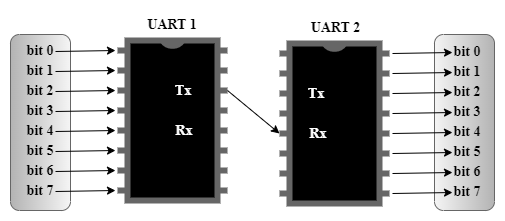

The diagram above was exported from draw.io. Its source (the exported page's mxGraphModel, read from the mxfile embedded in the PNG):
<mxGraphModel dx="521" dy="1459" grid="1" gridSize="10" guides="1" tooltips="1" connect="1" arrows="1" fold="1" page="1" pageScale="1" pageWidth="850" pageHeight="1100" math="0" shadow="0">
  <root>
    <mxCell id="0" />
    <mxCell id="1" parent="0" />
    <mxCell id="jWNEnGVURE8PQ2-GdwDu-103" value="" style="rounded=1;whiteSpace=wrap;html=1;fontFamily=Times New Roman;fontSize=14;flipV=0;flipH=1;direction=south;fillColor=#f5f5f5;gradientColor=#b3b3b3;strokeColor=#666666;" vertex="1" parent="1">
      <mxGeometry x="667" y="-95" width="60" height="176" as="geometry" />
    </mxCell>
    <mxCell id="jWNEnGVURE8PQ2-GdwDu-104" value="" style="rounded=1;whiteSpace=wrap;html=1;fontFamily=Times New Roman;fontSize=14;flipV=1;flipH=0;direction=south;fillColor=#f5f5f5;gradientColor=#b3b3b3;strokeColor=#666666;" vertex="1" parent="1">
      <mxGeometry x="243" y="-95" width="60" height="176" as="geometry" />
    </mxCell>
    <mxCell id="jWNEnGVURE8PQ2-GdwDu-105" value="" style="shadow=0;align=center;html=1;strokeWidth=6;shape=mxgraph.electrical.logic_gates.dual_inline_ic;labelNames=a,b,c,d,e,f,g,h,i,j,k,l,m,n,o,p,q,r,s,t;fontFamily=Times New Roman;fontSize=14;fontStyle=1;fillColor=#000000;perimeterSpacing=0;gradientColor=none;strokeColor=#666666;" vertex="1" parent="1">
      <mxGeometry x="350" y="-89" width="110" height="160" as="geometry" />
    </mxCell>
    <mxCell id="jWNEnGVURE8PQ2-GdwDu-106" value="bit 0" style="text;html=1;align=center;verticalAlign=middle;whiteSpace=wrap;rounded=0;fontFamily=Times New Roman;fontSize=14;fontStyle=1" vertex="1" parent="1">
      <mxGeometry x="258" y="-93" width="30" height="30" as="geometry" />
    </mxCell>
    <mxCell id="jWNEnGVURE8PQ2-GdwDu-107" value="" style="endArrow=classic;html=1;rounded=0;exitX=1;exitY=0.5;exitDx=0;exitDy=0;fontFamily=Times New Roman;fontSize=14;fontStyle=1" edge="1" parent="1" source="jWNEnGVURE8PQ2-GdwDu-106">
      <mxGeometry width="50" height="50" relative="1" as="geometry">
        <mxPoint x="378" y="-29" as="sourcePoint" />
        <mxPoint x="348" y="-79" as="targetPoint" />
      </mxGeometry>
    </mxCell>
    <mxCell id="jWNEnGVURE8PQ2-GdwDu-108" value="bit 1" style="text;html=1;align=center;verticalAlign=middle;whiteSpace=wrap;rounded=0;fontFamily=Times New Roman;fontSize=14;fontStyle=1" vertex="1" parent="1">
      <mxGeometry x="258" y="-73" width="30" height="30" as="geometry" />
    </mxCell>
    <mxCell id="jWNEnGVURE8PQ2-GdwDu-109" value="" style="endArrow=classic;html=1;rounded=0;exitX=1;exitY=0.5;exitDx=0;exitDy=0;fontFamily=Times New Roman;fontSize=14;fontStyle=1" edge="1" parent="1" source="jWNEnGVURE8PQ2-GdwDu-108">
      <mxGeometry width="50" height="50" relative="1" as="geometry">
        <mxPoint x="378" y="-9" as="sourcePoint" />
        <mxPoint x="348" y="-59" as="targetPoint" />
      </mxGeometry>
    </mxCell>
    <mxCell id="jWNEnGVURE8PQ2-GdwDu-110" value="bit 2" style="text;html=1;align=center;verticalAlign=middle;whiteSpace=wrap;rounded=0;fontFamily=Times New Roman;fontSize=14;fontStyle=1" vertex="1" parent="1">
      <mxGeometry x="258" y="-53" width="30" height="30" as="geometry" />
    </mxCell>
    <mxCell id="jWNEnGVURE8PQ2-GdwDu-111" value="" style="endArrow=classic;html=1;rounded=0;exitX=1;exitY=0.5;exitDx=0;exitDy=0;fontFamily=Times New Roman;fontSize=14;fontStyle=1" edge="1" parent="1" source="jWNEnGVURE8PQ2-GdwDu-110">
      <mxGeometry width="50" height="50" relative="1" as="geometry">
        <mxPoint x="378" y="11" as="sourcePoint" />
        <mxPoint x="348" y="-39" as="targetPoint" />
      </mxGeometry>
    </mxCell>
    <mxCell id="jWNEnGVURE8PQ2-GdwDu-112" value="bit 3" style="text;html=1;align=center;verticalAlign=middle;whiteSpace=wrap;rounded=0;fontFamily=Times New Roman;fontSize=14;fontStyle=1" vertex="1" parent="1">
      <mxGeometry x="258" y="-33" width="30" height="30" as="geometry" />
    </mxCell>
    <mxCell id="jWNEnGVURE8PQ2-GdwDu-113" value="" style="endArrow=classic;html=1;rounded=0;exitX=1;exitY=0.5;exitDx=0;exitDy=0;fontFamily=Times New Roman;fontSize=14;fontStyle=1" edge="1" parent="1" source="jWNEnGVURE8PQ2-GdwDu-112">
      <mxGeometry width="50" height="50" relative="1" as="geometry">
        <mxPoint x="378" y="31" as="sourcePoint" />
        <mxPoint x="348" y="-19" as="targetPoint" />
      </mxGeometry>
    </mxCell>
    <mxCell id="jWNEnGVURE8PQ2-GdwDu-114" value="bit 4" style="text;html=1;align=center;verticalAlign=middle;whiteSpace=wrap;rounded=0;fontFamily=Times New Roman;fontSize=14;fontStyle=1" vertex="1" parent="1">
      <mxGeometry x="258" y="-13" width="30" height="30" as="geometry" />
    </mxCell>
    <mxCell id="jWNEnGVURE8PQ2-GdwDu-115" value="" style="endArrow=classic;html=1;rounded=0;exitX=1;exitY=0.5;exitDx=0;exitDy=0;fontFamily=Times New Roman;fontSize=14;fontStyle=1" edge="1" parent="1" source="jWNEnGVURE8PQ2-GdwDu-114">
      <mxGeometry width="50" height="50" relative="1" as="geometry">
        <mxPoint x="378" y="51" as="sourcePoint" />
        <mxPoint x="348" y="1" as="targetPoint" />
      </mxGeometry>
    </mxCell>
    <mxCell id="jWNEnGVURE8PQ2-GdwDu-116" value="bit 5" style="text;html=1;align=center;verticalAlign=middle;whiteSpace=wrap;rounded=0;fontFamily=Times New Roman;fontSize=14;fontStyle=1" vertex="1" parent="1">
      <mxGeometry x="258" y="7" width="30" height="30" as="geometry" />
    </mxCell>
    <mxCell id="jWNEnGVURE8PQ2-GdwDu-117" value="" style="endArrow=classic;html=1;rounded=0;exitX=1;exitY=0.5;exitDx=0;exitDy=0;fontFamily=Times New Roman;fontSize=14;fontStyle=1" edge="1" parent="1" source="jWNEnGVURE8PQ2-GdwDu-116">
      <mxGeometry width="50" height="50" relative="1" as="geometry">
        <mxPoint x="378" y="71" as="sourcePoint" />
        <mxPoint x="348" y="21" as="targetPoint" />
      </mxGeometry>
    </mxCell>
    <mxCell id="jWNEnGVURE8PQ2-GdwDu-118" value="bit 6" style="text;html=1;align=center;verticalAlign=middle;whiteSpace=wrap;rounded=0;fontFamily=Times New Roman;fontSize=14;fontStyle=1" vertex="1" parent="1">
      <mxGeometry x="258" y="27" width="30" height="30" as="geometry" />
    </mxCell>
    <mxCell id="jWNEnGVURE8PQ2-GdwDu-119" value="" style="endArrow=classic;html=1;rounded=0;exitX=1;exitY=0.5;exitDx=0;exitDy=0;fontFamily=Times New Roman;fontSize=14;fontStyle=1" edge="1" parent="1" source="jWNEnGVURE8PQ2-GdwDu-118">
      <mxGeometry width="50" height="50" relative="1" as="geometry">
        <mxPoint x="378" y="91" as="sourcePoint" />
        <mxPoint x="348" y="41" as="targetPoint" />
      </mxGeometry>
    </mxCell>
    <mxCell id="jWNEnGVURE8PQ2-GdwDu-120" value="bit 7" style="text;html=1;align=center;verticalAlign=middle;whiteSpace=wrap;rounded=0;fontFamily=Times New Roman;fontSize=14;fontStyle=1" vertex="1" parent="1">
      <mxGeometry x="258" y="47" width="30" height="30" as="geometry" />
    </mxCell>
    <mxCell id="jWNEnGVURE8PQ2-GdwDu-121" value="" style="endArrow=classic;html=1;rounded=0;exitX=1;exitY=0.5;exitDx=0;exitDy=0;fontFamily=Times New Roman;fontSize=14;fontStyle=1" edge="1" parent="1" source="jWNEnGVURE8PQ2-GdwDu-120">
      <mxGeometry width="50" height="50" relative="1" as="geometry">
        <mxPoint x="378" y="111" as="sourcePoint" />
        <mxPoint x="348" y="61" as="targetPoint" />
      </mxGeometry>
    </mxCell>
    <mxCell id="jWNEnGVURE8PQ2-GdwDu-122" value="Tx" style="text;html=1;align=center;verticalAlign=middle;whiteSpace=wrap;rounded=0;fontFamily=Times New Roman;fontSize=14;fontStyle=1;fontColor=#FFFFFF;" vertex="1" parent="1">
      <mxGeometry x="386" y="-53" width="60" height="30" as="geometry" />
    </mxCell>
    <mxCell id="jWNEnGVURE8PQ2-GdwDu-123" value="Rx" style="text;html=1;align=center;verticalAlign=middle;whiteSpace=wrap;rounded=0;fontFamily=Times New Roman;fontSize=14;fontStyle=1;fontColor=#FFFFFF;" vertex="1" parent="1">
      <mxGeometry x="387" y="-13" width="60" height="30" as="geometry" />
    </mxCell>
    <mxCell id="jWNEnGVURE8PQ2-GdwDu-124" value="UART 1" style="text;html=1;align=center;verticalAlign=middle;whiteSpace=wrap;rounded=0;fontFamily=Times New Roman;fontSize=14;fontStyle=1" vertex="1" parent="1">
      <mxGeometry x="375" y="-119" width="60" height="30" as="geometry" />
    </mxCell>
    <mxCell id="jWNEnGVURE8PQ2-GdwDu-125" value="" style="shadow=0;dashed=0;align=center;html=1;strokeWidth=6;shape=mxgraph.electrical.logic_gates.dual_inline_ic;labelNames=a,b,c,d,e,f,g,h,i,j,k,l,m,n,o,p,q,r,s,t;fontFamily=Times New Roman;fontSize=14;fontStyle=1;fillColor=#000000;strokeColor=#666666;gradientColor=none;" vertex="1" parent="1">
      <mxGeometry x="512" y="-86" width="110" height="160" as="geometry" />
    </mxCell>
    <mxCell id="jWNEnGVURE8PQ2-GdwDu-126" value="Tx" style="text;html=1;align=center;verticalAlign=middle;whiteSpace=wrap;rounded=0;fontFamily=Times New Roman;fontSize=14;fontStyle=1;fontColor=#FFFFFF;" vertex="1" parent="1">
      <mxGeometry x="519" y="-50" width="60" height="30" as="geometry" />
    </mxCell>
    <mxCell id="jWNEnGVURE8PQ2-GdwDu-127" value="Rx" style="text;html=1;align=center;verticalAlign=middle;whiteSpace=wrap;rounded=0;fontFamily=Times New Roman;fontSize=14;fontStyle=1;fontColor=#FFFFFF;" vertex="1" parent="1">
      <mxGeometry x="521" y="-10" width="60" height="30" as="geometry" />
    </mxCell>
    <mxCell id="jWNEnGVURE8PQ2-GdwDu-128" value="UART 2" style="text;html=1;align=center;verticalAlign=middle;whiteSpace=wrap;rounded=0;fontFamily=Times New Roman;fontSize=14;fontStyle=1" vertex="1" parent="1">
      <mxGeometry x="537" y="-116" width="63" height="30" as="geometry" />
    </mxCell>
    <mxCell id="jWNEnGVURE8PQ2-GdwDu-129" value="" style="endArrow=classic;html=1;rounded=0;exitX=1;exitY=0.5;exitDx=0;exitDy=0;fontFamily=Times New Roman;fontSize=14;fontStyle=1" edge="1" parent="1">
      <mxGeometry width="50" height="50" relative="1" as="geometry">
        <mxPoint x="625" y="-76" as="sourcePoint" />
        <mxPoint x="685" y="-77" as="targetPoint" />
      </mxGeometry>
    </mxCell>
    <mxCell id="jWNEnGVURE8PQ2-GdwDu-130" value="" style="endArrow=classic;html=1;rounded=0;exitX=1;exitY=0.5;exitDx=0;exitDy=0;fontFamily=Times New Roman;fontSize=14;fontStyle=1" edge="1" parent="1">
      <mxGeometry width="50" height="50" relative="1" as="geometry">
        <mxPoint x="625" y="-56" as="sourcePoint" />
        <mxPoint x="685" y="-57" as="targetPoint" />
      </mxGeometry>
    </mxCell>
    <mxCell id="jWNEnGVURE8PQ2-GdwDu-131" value="" style="endArrow=classic;html=1;rounded=0;exitX=1;exitY=0.5;exitDx=0;exitDy=0;fontFamily=Times New Roman;fontSize=14;fontStyle=1" edge="1" parent="1">
      <mxGeometry width="50" height="50" relative="1" as="geometry">
        <mxPoint x="625" y="-36" as="sourcePoint" />
        <mxPoint x="685" y="-37" as="targetPoint" />
      </mxGeometry>
    </mxCell>
    <mxCell id="jWNEnGVURE8PQ2-GdwDu-132" value="" style="endArrow=classic;html=1;rounded=0;exitX=1;exitY=0.5;exitDx=0;exitDy=0;fontFamily=Times New Roman;fontSize=14;fontStyle=1" edge="1" parent="1">
      <mxGeometry width="50" height="50" relative="1" as="geometry">
        <mxPoint x="625" y="-16" as="sourcePoint" />
        <mxPoint x="685" y="-17" as="targetPoint" />
      </mxGeometry>
    </mxCell>
    <mxCell id="jWNEnGVURE8PQ2-GdwDu-133" value="" style="endArrow=classic;html=1;rounded=0;exitX=1;exitY=0.5;exitDx=0;exitDy=0;fontFamily=Times New Roman;fontSize=14;fontStyle=1" edge="1" parent="1">
      <mxGeometry width="50" height="50" relative="1" as="geometry">
        <mxPoint x="625" y="4" as="sourcePoint" />
        <mxPoint x="685" y="3" as="targetPoint" />
      </mxGeometry>
    </mxCell>
    <mxCell id="jWNEnGVURE8PQ2-GdwDu-134" value="" style="endArrow=classic;html=1;rounded=0;exitX=1;exitY=0.5;exitDx=0;exitDy=0;fontFamily=Times New Roman;fontSize=14;fontStyle=1" edge="1" parent="1">
      <mxGeometry width="50" height="50" relative="1" as="geometry">
        <mxPoint x="625" y="24" as="sourcePoint" />
        <mxPoint x="685" y="23" as="targetPoint" />
      </mxGeometry>
    </mxCell>
    <mxCell id="jWNEnGVURE8PQ2-GdwDu-135" value="" style="endArrow=classic;html=1;rounded=0;exitX=1;exitY=0.5;exitDx=0;exitDy=0;fontFamily=Times New Roman;fontSize=14;fontStyle=1" edge="1" parent="1">
      <mxGeometry width="50" height="50" relative="1" as="geometry">
        <mxPoint x="625" y="44" as="sourcePoint" />
        <mxPoint x="685" y="43" as="targetPoint" />
      </mxGeometry>
    </mxCell>
    <mxCell id="jWNEnGVURE8PQ2-GdwDu-136" value="" style="endArrow=classic;html=1;rounded=0;exitX=1;exitY=0.5;exitDx=0;exitDy=0;fontFamily=Times New Roman;fontSize=14;fontStyle=1" edge="1" parent="1">
      <mxGeometry width="50" height="50" relative="1" as="geometry">
        <mxPoint x="625" y="64" as="sourcePoint" />
        <mxPoint x="685" y="63" as="targetPoint" />
      </mxGeometry>
    </mxCell>
    <mxCell id="jWNEnGVURE8PQ2-GdwDu-137" value="bit 0" style="text;html=1;align=center;verticalAlign=middle;whiteSpace=wrap;rounded=0;fontFamily=Times New Roman;fontSize=14;fontStyle=1" vertex="1" parent="1">
      <mxGeometry x="685" y="-92" width="30" height="30" as="geometry" />
    </mxCell>
    <mxCell id="jWNEnGVURE8PQ2-GdwDu-138" value="bit 1" style="text;html=1;align=center;verticalAlign=middle;whiteSpace=wrap;rounded=0;fontFamily=Times New Roman;fontSize=14;fontStyle=1" vertex="1" parent="1">
      <mxGeometry x="685" y="-72" width="30" height="30" as="geometry" />
    </mxCell>
    <mxCell id="jWNEnGVURE8PQ2-GdwDu-139" value="bit 2" style="text;html=1;align=center;verticalAlign=middle;whiteSpace=wrap;rounded=0;fontFamily=Times New Roman;fontSize=14;fontStyle=1" vertex="1" parent="1">
      <mxGeometry x="685" y="-52" width="30" height="30" as="geometry" />
    </mxCell>
    <mxCell id="jWNEnGVURE8PQ2-GdwDu-140" value="bit 3" style="text;html=1;align=center;verticalAlign=middle;whiteSpace=wrap;rounded=0;fontFamily=Times New Roman;fontSize=14;fontStyle=1" vertex="1" parent="1">
      <mxGeometry x="685" y="-32" width="30" height="30" as="geometry" />
    </mxCell>
    <mxCell id="jWNEnGVURE8PQ2-GdwDu-141" value="bit 4" style="text;html=1;align=center;verticalAlign=middle;whiteSpace=wrap;rounded=0;fontFamily=Times New Roman;fontSize=14;fontStyle=1" vertex="1" parent="1">
      <mxGeometry x="685" y="-12" width="30" height="30" as="geometry" />
    </mxCell>
    <mxCell id="jWNEnGVURE8PQ2-GdwDu-142" value="bit 5" style="text;html=1;align=center;verticalAlign=middle;whiteSpace=wrap;rounded=0;fontFamily=Times New Roman;fontSize=14;fontStyle=1" vertex="1" parent="1">
      <mxGeometry x="685" y="8" width="30" height="30" as="geometry" />
    </mxCell>
    <mxCell id="jWNEnGVURE8PQ2-GdwDu-143" value="bit 6" style="text;html=1;align=center;verticalAlign=middle;whiteSpace=wrap;rounded=0;fontFamily=Times New Roman;fontSize=14;fontStyle=1" vertex="1" parent="1">
      <mxGeometry x="685" y="28" width="30" height="30" as="geometry" />
    </mxCell>
    <mxCell id="jWNEnGVURE8PQ2-GdwDu-144" value="bit 7" style="text;html=1;align=center;verticalAlign=middle;whiteSpace=wrap;rounded=0;fontFamily=Times New Roman;fontSize=14;fontStyle=1" vertex="1" parent="1">
      <mxGeometry x="685" y="48" width="30" height="30" as="geometry" />
    </mxCell>
    <mxCell id="jWNEnGVURE8PQ2-GdwDu-145" value="" style="endArrow=classic;html=1;rounded=0;entryX=0;entryY=0;entryDx=0;entryDy=90;entryPerimeter=0;exitX=1;exitY=0;exitDx=0;exitDy=50;exitPerimeter=0;fontFamily=Times New Roman;fontSize=14;fontStyle=1" edge="1" parent="1" source="jWNEnGVURE8PQ2-GdwDu-105" target="jWNEnGVURE8PQ2-GdwDu-125">
      <mxGeometry width="50" height="50" relative="1" as="geometry">
        <mxPoint x="460" y="21" as="sourcePoint" />
        <mxPoint x="510" y="-29" as="targetPoint" />
      </mxGeometry>
    </mxCell>
  </root>
</mxGraphModel>